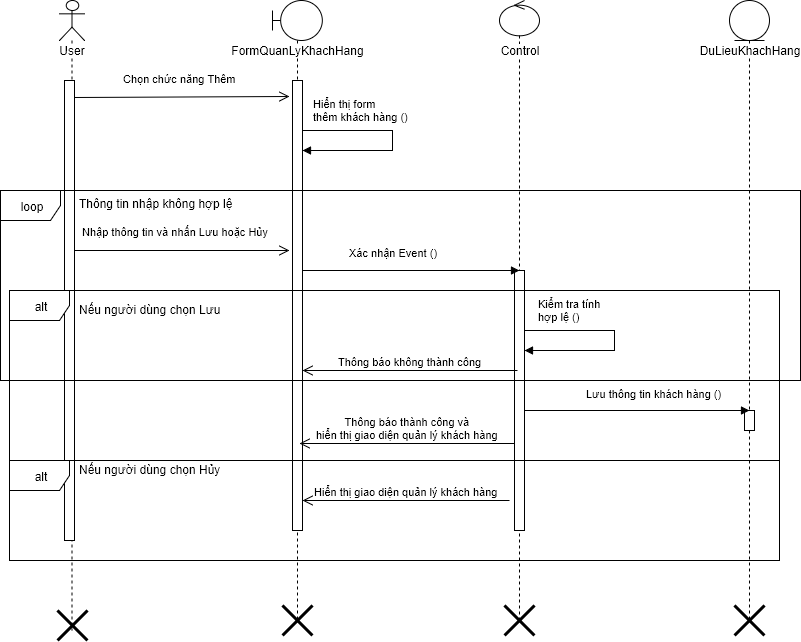

The diagram above was exported from draw.io. Its source (the exported page's mxGraphModel, read from the mxfile embedded in the PNG):
<mxGraphModel dx="872" dy="520" grid="1" gridSize="10" guides="1" tooltips="1" connect="1" arrows="1" fold="1" page="1" pageScale="1" pageWidth="826" pageHeight="1169" background="#ffffff" math="0" shadow="0">
  <root>
    <mxCell id="0" />
    <mxCell id="1" parent="0" />
    <mxCell id="2" value="User" style="shape=umlLifeline;participant=umlActor;perimeter=lifelinePerimeter;whiteSpace=wrap;html=1;container=1;collapsible=0;recursiveResize=0;verticalAlign=top;spacingTop=36;labelBackgroundColor=#ffffff;outlineConnect=0;" parent="1" vertex="1">
      <mxGeometry x="70" y="40" width="25" height="630" as="geometry" />
    </mxCell>
    <mxCell id="7" value="" style="html=1;points=[];perimeter=orthogonalPerimeter;" parent="2" vertex="1">
      <mxGeometry x="5" y="80" width="10" height="460" as="geometry" />
    </mxCell>
    <mxCell id="73" value="" style="shape=umlDestroy;whiteSpace=wrap;html=1;strokeWidth=3;" parent="2" vertex="1">
      <mxGeometry x="-2" y="610" width="30" height="30" as="geometry" />
    </mxCell>
    <mxCell id="5" value="Control" style="shape=umlLifeline;participant=umlControl;perimeter=lifelinePerimeter;whiteSpace=wrap;html=1;container=1;collapsible=0;recursiveResize=0;verticalAlign=top;spacingTop=36;labelBackgroundColor=#ffffff;outlineConnect=0;size=35;" parent="1" vertex="1">
      <mxGeometry x="510" y="40" width="40" height="620" as="geometry" />
    </mxCell>
    <mxCell id="50" value="" style="html=1;points=[];perimeter=orthogonalPerimeter;" parent="5" vertex="1">
      <mxGeometry x="15" y="270" width="10" height="260" as="geometry" />
    </mxCell>
    <mxCell id="39" value="FormQuanLyKhachHang" style="shape=umlLifeline;participant=umlBoundary;perimeter=lifelinePerimeter;whiteSpace=wrap;html=1;container=1;collapsible=0;recursiveResize=0;verticalAlign=top;spacingTop=36;labelBackgroundColor=#ffffff;outlineConnect=0;" parent="1" vertex="1">
      <mxGeometry x="283" y="40" width="50" height="620" as="geometry" />
    </mxCell>
    <mxCell id="79" value="" style="html=1;points=[];perimeter=orthogonalPerimeter;" parent="39" vertex="1">
      <mxGeometry x="20" y="80" width="10" height="450" as="geometry" />
    </mxCell>
    <mxCell id="40" value="DuLieuKhachHang" style="shape=umlLifeline;participant=umlEntity;perimeter=lifelinePerimeter;whiteSpace=wrap;html=1;container=1;collapsible=0;recursiveResize=0;verticalAlign=top;spacingTop=36;labelBackgroundColor=#ffffff;outlineConnect=0;" parent="1" vertex="1">
      <mxGeometry x="740" y="40" width="40" height="620" as="geometry" />
    </mxCell>
    <mxCell id="67" value="" style="html=1;points=[];perimeter=orthogonalPerimeter;" parent="40" vertex="1">
      <mxGeometry x="15" y="410" width="10" height="20" as="geometry" />
    </mxCell>
    <mxCell id="49" value="Nhập thông tin và nhấn Lưu hoặc Hủy" style="html=1;verticalAlign=bottom;endArrow=open;endSize=8;exitX=0.5;exitY=0.025;exitPerimeter=0;entryX=-0.3;entryY=0.132;entryPerimeter=0;" parent="1" edge="1">
      <mxGeometry x="-0.056" y="10" relative="1" as="geometry">
        <mxPoint x="85" y="290" as="sourcePoint" />
        <mxPoint x="300" y="290" as="targetPoint" />
        <mxPoint as="offset" />
      </mxGeometry>
    </mxCell>
    <mxCell id="51" value="Xác nhận Event ()" style="endArrow=block;endFill=1;html=1;align=left;verticalAlign=top;" parent="1" edge="1">
      <mxGeometry x="-116" y="-60" as="geometry">
        <mxPoint x="313" y="310" as="sourcePoint" />
        <mxPoint x="530" y="310" as="targetPoint" />
        <mxPoint x="-64" y="-30" as="offset" />
      </mxGeometry>
    </mxCell>
    <mxCell id="56" value="loop" style="shape=umlFrame;whiteSpace=wrap;html=1;" parent="1" vertex="1">
      <mxGeometry x="11" y="230" width="800" height="190" as="geometry" />
    </mxCell>
    <mxCell id="57" value="Thông tin nhập không hợp lệ" style="text;html=1;resizable=0;points=[];autosize=1;align=left;verticalAlign=top;spacingTop=-4;" parent="1" vertex="1">
      <mxGeometry x="88" y="234" width="170" height="20" as="geometry" />
    </mxCell>
    <mxCell id="58" value="alt" style="shape=umlFrame;whiteSpace=wrap;html=1;" parent="1" vertex="1">
      <mxGeometry x="20" y="330" width="770" height="170" as="geometry" />
    </mxCell>
    <mxCell id="62" value="Nếu người dùng chọn Lưu" style="text;html=1;resizable=0;points=[];autosize=1;align=left;verticalAlign=top;spacingTop=-4;" parent="1" vertex="1">
      <mxGeometry x="88" y="340" width="160" height="20" as="geometry" />
    </mxCell>
    <mxCell id="71" value="Lưu thông tin khách hàng ()" style="endArrow=block;endFill=1;html=1;align=left;verticalAlign=top;" parent="1" edge="1">
      <mxGeometry x="-58" y="-149" as="geometry">
        <mxPoint x="535" y="450" as="sourcePoint" />
        <mxPoint x="760" y="450" as="targetPoint" />
        <mxPoint x="-53" y="-29" as="offset" />
      </mxGeometry>
    </mxCell>
    <mxCell id="72" value="Kiểm tra tính&amp;nbsp;&lt;div&gt;hợp lệ ()&lt;/div&gt;" style="edgeStyle=orthogonalEdgeStyle;html=1;align=left;spacingLeft=2;endArrow=block;rounded=0;" parent="1" edge="1">
      <mxGeometry x="105" y="-270" as="geometry">
        <mxPoint x="535" y="370" as="sourcePoint" />
        <Array as="points">
          <mxPoint x="625" y="370" />
          <mxPoint x="625" y="390" />
        </Array>
        <mxPoint x="535" y="390" as="targetPoint" />
        <mxPoint x="10" y="-30" as="offset" />
      </mxGeometry>
    </mxCell>
    <mxCell id="76" value="" style="shape=umlDestroy;whiteSpace=wrap;html=1;strokeWidth=3;" parent="1" vertex="1">
      <mxGeometry x="515" y="645" width="30" height="30" as="geometry" />
    </mxCell>
    <mxCell id="78" value="Chọn chức năng Thêm" style="html=1;verticalAlign=bottom;endArrow=open;endSize=8;exitX=1;exitY=0.036;exitPerimeter=0;" parent="1" source="7" edge="1">
      <mxGeometry as="geometry">
        <mxPoint x="85" y="150" as="sourcePoint" />
        <mxPoint x="300" y="136" as="targetPoint" />
        <mxPoint x="-2" y="-10" as="offset" />
      </mxGeometry>
    </mxCell>
    <mxCell id="80" value="Hiển thị form&amp;nbsp;&lt;div&gt;thêm khách hàng ()&lt;/div&gt;" style="edgeStyle=orthogonalEdgeStyle;html=1;align=left;spacingLeft=2;endArrow=block;rounded=0;" parent="1" edge="1">
      <mxGeometry as="geometry">
        <mxPoint x="313" y="170" as="sourcePoint" />
        <Array as="points">
          <mxPoint x="403" y="170" />
          <mxPoint x="403" y="190" />
        </Array>
        <mxPoint x="313" y="190" as="targetPoint" />
        <mxPoint x="7" y="-30" as="offset" />
      </mxGeometry>
    </mxCell>
    <mxCell id="82" value="Thông báo thành công và&lt;div&gt;hiển thị giao diện quản lý khách hàng&lt;/div&gt;" style="html=1;verticalAlign=bottom;endArrow=open;endSize=8;exitX=0;exitY=0.665;exitPerimeter=0;" parent="1" source="50" edge="1">
      <mxGeometry x="95" y="300" as="geometry">
        <mxPoint x="95" y="300" as="sourcePoint" />
        <mxPoint x="310" y="483" as="targetPoint" />
        <mxPoint as="offset" />
      </mxGeometry>
    </mxCell>
    <mxCell id="83" value="alt" style="shape=umlFrame;whiteSpace=wrap;html=1;" parent="1" vertex="1">
      <mxGeometry x="20" y="500" width="770" height="100" as="geometry" />
    </mxCell>
    <mxCell id="84" value="Nếu người dùng chọn Hủy" style="text;html=1;resizable=0;points=[];autosize=1;align=left;verticalAlign=top;spacingTop=-4;" parent="1" vertex="1">
      <mxGeometry x="88" y="500" width="160" height="20" as="geometry" />
    </mxCell>
    <mxCell id="85" value="Hiển thị giao diện quản lý khách hàng" style="html=1;verticalAlign=bottom;endArrow=open;endSize=8;" parent="1" edge="1">
      <mxGeometry x="98" y="357" as="geometry">
        <mxPoint x="520" y="540" as="sourcePoint" />
        <mxPoint x="313" y="540" as="targetPoint" />
        <mxPoint as="offset" />
      </mxGeometry>
    </mxCell>
    <mxCell id="75" value="" style="shape=umlDestroy;whiteSpace=wrap;html=1;strokeWidth=3;" parent="1" vertex="1">
      <mxGeometry x="293" y="645" width="30" height="30" as="geometry" />
    </mxCell>
    <mxCell id="77" value="" style="shape=umlDestroy;whiteSpace=wrap;html=1;strokeWidth=3;" parent="1" vertex="1">
      <mxGeometry x="745" y="645" width="30" height="30" as="geometry" />
    </mxCell>
    <mxCell id="86" value="Thông báo không thành công" style="html=1;verticalAlign=bottom;endArrow=open;endSize=8;exitX=0;exitY=0.665;exitPerimeter=0;" parent="1" edge="1">
      <mxGeometry x="98" y="227" as="geometry">
        <mxPoint x="528" y="410" as="sourcePoint" />
        <mxPoint x="313" y="410" as="targetPoint" />
        <mxPoint as="offset" />
      </mxGeometry>
    </mxCell>
  </root>
</mxGraphModel>